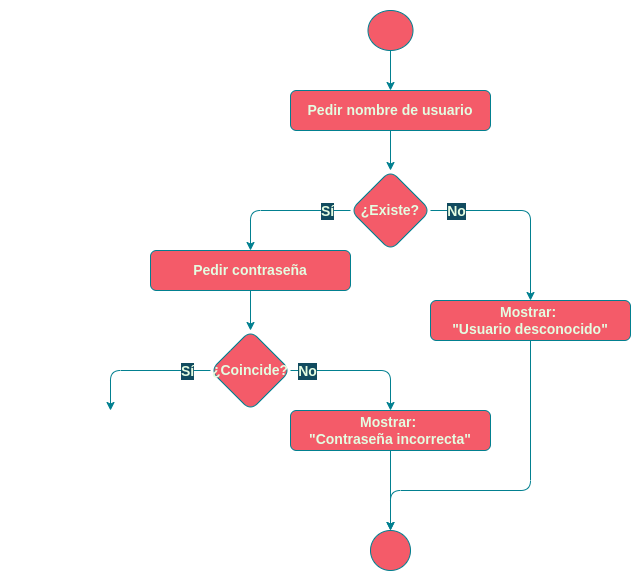

The diagram above was exported from draw.io. Its source (the exported page's mxGraphModel, read from the mxfile embedded in the PNG):
<mxGraphModel dx="1422" dy="707" grid="1" gridSize="10" guides="1" tooltips="1" connect="1" arrows="1" fold="1" page="1" pageScale="1" pageWidth="827" pageHeight="1169" background="#114B5F" math="0" shadow="0">
  <root>
    <mxCell id="0" />
    <mxCell id="1" parent="0" />
    <mxCell id="2" value="" style="rounded=0;whiteSpace=wrap;html=1;sketch=0;fontSize=14;fontColor=default;strokeColor=none;fillColor=none;" vertex="1" parent="1">
      <mxGeometry x="40" y="30" width="640" height="580" as="geometry" />
    </mxCell>
    <mxCell id="3" value="" style="edgeStyle=orthogonalEdgeStyle;curved=0;rounded=1;sketch=0;orthogonalLoop=1;jettySize=auto;html=1;fontColor=#E4FDE1;strokeColor=#028090;fillColor=#F45B69;" edge="1" source="4" target="9" parent="1">
      <mxGeometry relative="1" as="geometry" />
    </mxCell>
    <mxCell id="4" value="Pedir nombre de usuario" style="whiteSpace=wrap;html=1;fillColor=#F45B69;strokeColor=#028090;rounded=1;fontColor=#E4FDE1;fontStyle=1;fontSize=14;" vertex="1" parent="1">
      <mxGeometry x="330" y="120" width="200" height="40" as="geometry" />
    </mxCell>
    <mxCell id="5" style="edgeStyle=orthogonalEdgeStyle;orthogonalLoop=1;jettySize=auto;html=1;exitX=0;exitY=0.5;exitDx=0;exitDy=0;rounded=1;labelBackgroundColor=#114B5F;strokeColor=#028090;fontColor=#E4FDE1;entryX=0.5;entryY=0;entryDx=0;entryDy=0;" edge="1" source="9" target="21" parent="1">
      <mxGeometry relative="1" as="geometry">
        <mxPoint x="290" y="320" as="targetPoint" />
      </mxGeometry>
    </mxCell>
    <mxCell id="6" value="Sí" style="edgeLabel;html=1;align=center;verticalAlign=middle;resizable=0;points=[];rounded=1;labelBackgroundColor=#114B5F;fontColor=#E4FDE1;fontStyle=1;fontSize=14;" vertex="1" connectable="0" parent="5">
      <mxGeometry x="-0.6889" y="3" relative="1" as="geometry">
        <mxPoint x="-2" y="-3" as="offset" />
      </mxGeometry>
    </mxCell>
    <mxCell id="7" style="edgeStyle=orthogonalEdgeStyle;orthogonalLoop=1;jettySize=auto;html=1;entryX=0.5;entryY=0;entryDx=0;entryDy=0;exitX=1;exitY=0.5;exitDx=0;exitDy=0;rounded=1;labelBackgroundColor=#114B5F;strokeColor=#028090;fontColor=#E4FDE1;" edge="1" source="9" target="11" parent="1">
      <mxGeometry relative="1" as="geometry" />
    </mxCell>
    <mxCell id="8" value="No" style="edgeLabel;html=1;align=center;verticalAlign=middle;resizable=0;points=[];rounded=1;labelBackgroundColor=#114B5F;fontColor=#E4FDE1;fontStyle=1;fontSize=14;" vertex="1" connectable="0" parent="7">
      <mxGeometry x="-0.6545" y="-2" relative="1" as="geometry">
        <mxPoint x="-8" y="-2" as="offset" />
      </mxGeometry>
    </mxCell>
    <mxCell id="9" value="¿Existe?" style="rhombus;whiteSpace=wrap;html=1;fillColor=#F45B69;strokeColor=#028090;rounded=1;fontColor=#E4FDE1;fontStyle=1;fontSize=14;" vertex="1" parent="1">
      <mxGeometry x="390" y="200" width="80" height="80" as="geometry" />
    </mxCell>
    <mxCell id="10" style="edgeStyle=orthogonalEdgeStyle;orthogonalLoop=1;jettySize=auto;html=1;entryX=0.5;entryY=0;entryDx=0;entryDy=0;exitX=0.5;exitY=1;exitDx=0;exitDy=0;rounded=1;labelBackgroundColor=#114B5F;strokeColor=#028090;fontColor=#E4FDE1;" edge="1" source="11" target="12" parent="1">
      <mxGeometry relative="1" as="geometry">
        <Array as="points">
          <mxPoint x="570" y="520" />
          <mxPoint x="430" y="520" />
        </Array>
      </mxGeometry>
    </mxCell>
    <mxCell id="11" value="Mostrar: &lt;br style=&quot;font-size: 14px;&quot;&gt;&quot;Usuario desconocido&quot;" style="whiteSpace=wrap;html=1;fillColor=#F45B69;strokeColor=#028090;rounded=1;fontColor=#E4FDE1;fontStyle=1;fontSize=14;" vertex="1" parent="1">
      <mxGeometry x="470" y="330" width="200" height="40" as="geometry" />
    </mxCell>
    <mxCell id="12" value="" style="ellipse;whiteSpace=wrap;html=1;aspect=fixed;fillColor=#F45B69;strokeColor=#028090;rounded=1;fontColor=#E4FDE1;" vertex="1" parent="1">
      <mxGeometry x="410" y="560" width="40" height="40" as="geometry" />
    </mxCell>
    <mxCell id="13" value="" style="edgeStyle=orthogonalEdgeStyle;orthogonalLoop=1;jettySize=auto;html=1;rounded=1;labelBackgroundColor=#114B5F;strokeColor=#028090;fontColor=#E4FDE1;" edge="1" source="14" target="4" parent="1">
      <mxGeometry relative="1" as="geometry" />
    </mxCell>
    <mxCell id="14" value="" style="ellipse;whiteSpace=wrap;html=1;fillColor=#F45B69;strokeColor=#028090;rounded=1;fontColor=#E4FDE1;" vertex="1" parent="1">
      <mxGeometry x="407.5" y="40" width="45" height="40" as="geometry" />
    </mxCell>
    <mxCell id="15" style="edgeStyle=orthogonalEdgeStyle;orthogonalLoop=1;jettySize=auto;html=1;entryX=0.5;entryY=0;entryDx=0;entryDy=0;exitX=0;exitY=0.5;exitDx=0;exitDy=0;rounded=1;labelBackgroundColor=#114B5F;strokeColor=#028090;fontColor=#E4FDE1;" edge="1" source="19" parent="1">
      <mxGeometry relative="1" as="geometry">
        <mxPoint x="150" y="440" as="targetPoint" />
      </mxGeometry>
    </mxCell>
    <mxCell id="16" value="Sí" style="edgeLabel;html=1;align=center;verticalAlign=middle;resizable=0;points=[];rounded=1;labelBackgroundColor=#114B5F;fontColor=#E4FDE1;fontStyle=1;fontSize=14;" vertex="1" connectable="0" parent="15">
      <mxGeometry x="-0.6889" y="3" relative="1" as="geometry">
        <mxPoint x="-2" y="-3" as="offset" />
      </mxGeometry>
    </mxCell>
    <mxCell id="17" style="edgeStyle=orthogonalEdgeStyle;orthogonalLoop=1;jettySize=auto;html=1;exitX=1;exitY=0.5;exitDx=0;exitDy=0;rounded=1;labelBackgroundColor=#114B5F;strokeColor=#028090;fontColor=#E4FDE1;entryX=0.5;entryY=0;entryDx=0;entryDy=0;" edge="1" source="19" target="23" parent="1">
      <mxGeometry relative="1" as="geometry">
        <mxPoint x="430" y="440" as="targetPoint" />
      </mxGeometry>
    </mxCell>
    <mxCell id="18" value="No" style="edgeLabel;html=1;align=center;verticalAlign=middle;resizable=0;points=[];rounded=1;labelBackgroundColor=#114B5F;fontColor=#E4FDE1;fontStyle=1;fontSize=14;" vertex="1" connectable="0" parent="17">
      <mxGeometry x="-0.6545" y="-2" relative="1" as="geometry">
        <mxPoint x="-8" y="-2" as="offset" />
      </mxGeometry>
    </mxCell>
    <mxCell id="19" value="¿Coincide?" style="rhombus;whiteSpace=wrap;html=1;fillColor=#F45B69;strokeColor=#028090;rounded=1;fontColor=#E4FDE1;fontStyle=1;fontSize=14;" vertex="1" parent="1">
      <mxGeometry x="250" y="360" width="80" height="80" as="geometry" />
    </mxCell>
    <mxCell id="20" style="edgeStyle=orthogonalEdgeStyle;curved=0;rounded=1;sketch=0;orthogonalLoop=1;jettySize=auto;html=1;entryX=0.5;entryY=0;entryDx=0;entryDy=0;fontColor=#E4FDE1;strokeColor=#028090;fillColor=#F45B69;" edge="1" source="21" target="19" parent="1">
      <mxGeometry relative="1" as="geometry" />
    </mxCell>
    <mxCell id="21" value="Pedir contraseña" style="whiteSpace=wrap;html=1;fillColor=#F45B69;strokeColor=#028090;rounded=1;fontColor=#E4FDE1;fontStyle=1;fontSize=14;" vertex="1" parent="1">
      <mxGeometry x="190" y="280" width="200" height="40" as="geometry" />
    </mxCell>
    <mxCell id="22" style="edgeStyle=orthogonalEdgeStyle;curved=0;rounded=1;sketch=0;orthogonalLoop=1;jettySize=auto;html=1;exitX=0.5;exitY=1;exitDx=0;exitDy=0;entryX=0.5;entryY=0;entryDx=0;entryDy=0;fontColor=#E4FDE1;strokeColor=#028090;fillColor=#F45B69;" edge="1" source="23" target="12" parent="1">
      <mxGeometry relative="1" as="geometry" />
    </mxCell>
    <mxCell id="23" value="Mostrar: &lt;br style=&quot;font-size: 14px;&quot;&gt;&quot;Contraseña incorrecta&quot;" style="whiteSpace=wrap;html=1;fillColor=#F45B69;strokeColor=#028090;rounded=1;fontColor=#E4FDE1;fontStyle=1;fontSize=14;" vertex="1" parent="1">
      <mxGeometry x="330" y="440" width="200" height="40" as="geometry" />
    </mxCell>
  </root>
</mxGraphModel>